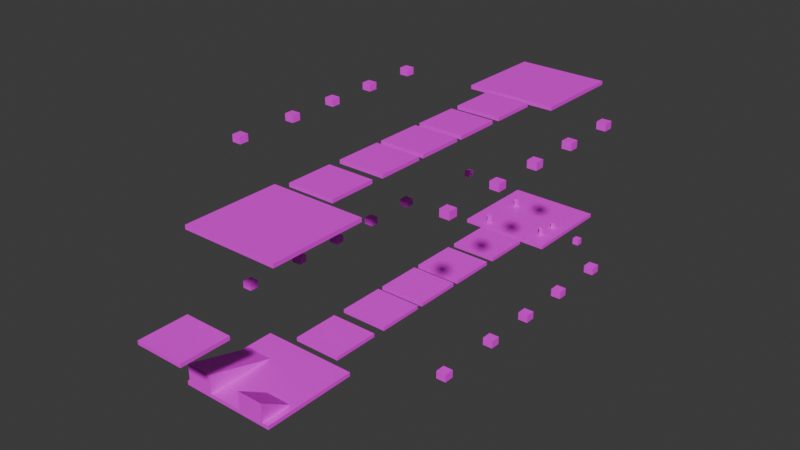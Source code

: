 # Source: scene.blend  (saved by Blender 5.0.119; exported with 4.5.12 LTS)
import bpy
from mathutils import Matrix  # noqa: F401  (used for matrix-valued properties, if any)

bpy.ops.wm.read_factory_settings(use_empty=True)
scene = bpy.context.scene
scene.name = 'Scene'

# ---- collections
col_collection = bpy.data.collections.new('Collection'); scene.collection.children.link(col_collection)

# ---- images (referenced by path relative to the original .blend; pixels are not part of the script)
import os
ASSET_DIR = os.environ.get("B2B_ASSET_DIR", "")  # directory of the original .blend (textures are referenced by path, not embedded)
HERE = os.path.dirname(os.path.abspath(__file__))  # packed textures are extracted next to this script under _unpacked/

def load_image(name, relpath, width, height, colorspace="sRGB"):
    """Load a texture the original file referenced (path relative to the .blend, or extracted next to this script)."""
    p = next((c for c in (os.path.join(HERE, relpath), os.path.join(ASSET_DIR, relpath)) if relpath and os.path.exists(c)), "")
    if p:
        img = bpy.data.images.load(p, check_existing=True)
        img.name = name
    else:  # same state as the original file: an image datablock whose file is absent (Cycles renders it pink)
        img = bpy.data.images.new(name, width, height)
        img.source = "FILE"
        img.filepath = "//" + (relpath or name)
    img.colorspace_settings.name = colorspace
    return img
img_palette_texture_png = load_image('palette-texture.png', 'palette-texture.png', 1024, 1024, 'sRGB')

# ---- materials (node trees are filled in below, after node groups)
mat_material = bpy.data.materials.new('Material')

# ---- material node trees
mat_material.use_nodes = True; mat_material.node_tree.nodes.clear()
_N = mat_material.node_tree.nodes; _L = mat_material.node_tree.links
n0 = _N.new('ShaderNodeBsdfPrincipled'); n0.name = 'Principled BSDF'; n0.location = (-200, 100)
n1 = _N.new('ShaderNodeOutputMaterial'); n1.name = 'Material Output'; n1.location = (200, 100)
n2 = _N.new('ShaderNodeTexImage'); n2.name = 'Image Texture'; n2.location = (-480, 60)
n2.image = img_palette_texture_png
n3 = _N.new('ShaderNodeMapping'); n3.name = 'Mapping'; n3.location = (-660, 60)
n4 = _N.new('ShaderNodeTexCoord'); n4.name = 'Texture Coordinate'; n4.location = (-840, 60)
_L.new(n0.outputs[0], n1.inputs[0])
_L.new(n2.outputs[0], n0.inputs[0])
_L.new(n3.outputs[0], n2.inputs[0])
_L.new(n4.outputs[2], n3.inputs[0])
n1.is_active_output = True

# ---- world
world_world = bpy.data.worlds.new('World'); scene.world = world_world
world_world.use_nodes = True; world_world.node_tree.nodes.clear()
_N = world_world.node_tree.nodes; _L = world_world.node_tree.links
n0 = _N.new('ShaderNodeOutputWorld'); n0.name = 'World Output'; n0.location = (200, 100)
n1 = _N.new('ShaderNodeBackground'); n1.name = 'Background'; n1.location = (-200, 100)
n1.inputs[0].default_value = (0.05088, 0.05088, 0.05088, 1.0)
_L.new(n1.outputs[0], n0.inputs[0])
n0.is_active_output = True
world_world.color = (0.05088, 0.05088, 0.05088)
world_world.sun_shadow_jitter_overblur = 0.0

# ---- meshes
me_plane = bpy.data.meshes.new('Plane')
me_plane.from_pydata([(-3.84, -3.84, 0.0), (3.84, -3.84, 0.0), (-3.84, 3.84, 0.0), (3.84, 3.84, 0.0), (-3.84, -3.84, -0.3176), (3.84, -3.84, -0.3176), (-3.84, 3.84, -0.3176), (3.84, 3.84, -0.3176)], [], [(0, 1, 3, 2), (4, 6, 7, 5), (2, 6, 4, 0), (3, 7, 6, 2), (0, 4, 5, 1), (1, 5, 7, 3)])
_uv = me_plane.uv_layers.new(name='UVMap')
_uv.uv.foreach_set('vector', [9.998e-09, 0.2287, 2.727e-08, 2.058e-15, 0.2287, 1.727e-08, 0.2287, 0.2287, 2.363e-08, 0.2287, 0.2287, 0.2287, 0.2287, 0.4574, 6.363e-09, 0.4574, 0.9433, 0.2287, 0.9527, 0.2287, 0.9527, 0.4574, 0.9433, 0.4574, 0.9457, 0.5521, 0.9552, 0.5521, 0.9552, 0.7808, 0.9457, 0.7808, 0.9527, -3.052e-09, 0.9622, -2.338e-09, 0.9622, 0.2287, 0.9527, 0.2287, 0.9527, 0.2287, 0.9622, 0.2287, 0.9622, 0.4574, 0.9527, 0.4574])
me_plane.materials.append(mat_material)
me_plane.update()
me_cube = bpy.data.meshes.new('Cube')
me_cube.from_pydata([(-2.816, 2.048, -0.09944), (-2.816, 2.048, 0.7282), (-2.816, 2.323, -0.09944), (-2.816, 2.323, 0.7282), (-2.54, 2.048, -0.09944), (-2.54, 2.048, 0.7282), (-2.54, 2.323, -0.09944), (-2.54, 2.323, 0.7282)], [], [(0, 1, 3, 2), (2, 3, 7, 6), (6, 7, 5, 4), (4, 5, 1, 0), (2, 6, 4, 0), (7, 3, 1, 5)])
_uv = me_cube.uv_layers.new(name='UVMap')
_uv.uv.foreach_set('vector', [0.8039, 0.5521, 0.8039, 0.4574, 0.8354, 0.4574, 0.8354, 0.5521, 0.8669, 0.5521, 0.8669, 0.4574, 0.8984, 0.4574, 0.8984, 0.5521, 0.8039, 0.6467, 0.8039, 0.5521, 0.8354, 0.5521, 0.8354, 0.6467, 0.8669, 0.6467, 0.8669, 0.5521, 0.8984, 0.5521, 0.8984, 0.6467, 0.8354, 0.8675, 0.8039, 0.8675, 0.8039, 0.836, 0.8354, 0.836, 0.8669, 0.8675, 0.8354, 0.8675, 0.8354, 0.836, 0.8669, 0.836])
me_cube.materials.append(mat_material)
me_cube.update()
me_cube_001 = bpy.data.meshes.new('Cube.001')
me_cube_001.from_pydata([(6.338, -0.2573, 1.939), (6.338, -0.2573, 2.453), (6.338, 0.2573, 1.939), (6.338, 0.2573, 2.453), (6.852, -0.2573, 1.939), (6.852, -0.2573, 2.453), (6.852, 0.2573, 1.939), (6.852, 0.2573, 2.453)], [], [(0, 1, 3, 2), (2, 3, 7, 6), (6, 7, 5, 4), (4, 5, 1, 0), (2, 6, 4, 0), (7, 3, 1, 5)])
_uv = me_cube_001.uv_layers.new(name='UVMap')
_uv.uv.foreach_set('vector', [0.745, 0.5163, 0.6862, 0.5163, 0.6862, 0.4574, 0.745, 0.4574, 0.745, 0.5751, 0.6862, 0.5751, 0.6862, 0.5163, 0.745, 0.5163, 0.745, 0.634, 0.6862, 0.634, 0.6862, 0.5751, 0.745, 0.5751, 0.745, 0.6928, 0.6862, 0.6928, 0.6862, 0.634, 0.745, 0.634, 0.745, 0.6928, 0.745, 0.7517, 0.6862, 0.7517, 0.6862, 0.6928, 0.8039, 0.4574, 0.8039, 0.5163, 0.745, 0.5163, 0.745, 0.4574])
me_cube_001.materials.append(mat_material)
me_cube_001.update()
me_cube_002 = bpy.data.meshes.new('Cube.002')
me_cube_002.from_pydata([(1.863, 2.963, -0.006576), (1.863, 2.963, 0.821), (1.863, 3.238, -0.006576), (1.863, 3.238, 0.821), (2.139, 2.963, -0.006576), (2.139, 2.963, 0.821), (2.139, 3.238, -0.006576), (2.139, 3.238, 0.821)], [], [(0, 1, 3, 2), (2, 3, 7, 6), (6, 7, 5, 4), (4, 5, 1, 0), (2, 6, 4, 0), (7, 3, 1, 5)])
_uv = me_cube_002.uv_layers.new(name='UVMap')
_uv.uv.foreach_set('vector', [0.8039, 0.7414, 0.8039, 0.6467, 0.8354, 0.6467, 0.8354, 0.7414, 0.8669, 0.7414, 0.8669, 0.6467, 0.8984, 0.6467, 0.8984, 0.7414, 0.8039, 0.836, 0.8039, 0.7414, 0.8354, 0.7414, 0.8354, 0.836, 0.8669, 0.836, 0.8669, 0.7414, 0.8984, 0.7414, 0.8984, 0.836, 0.8984, 0.8675, 0.8669, 0.8675, 0.8669, 0.836, 0.8984, 0.836, 0.8354, 0.8991, 0.8039, 0.8991, 0.8039, 0.8675, 0.8354, 0.8675])
me_cube_002.materials.append(mat_material)
me_cube_002.update()
me_cube_003 = bpy.data.meshes.new('Cube.003')
me_cube_003.from_pydata([(-2.84, 0.3045, -0.3518), (-2.84, 0.3045, 0.4758), (-2.84, 0.5802, -0.3518), (-2.84, 0.5802, 0.4758), (-2.564, 0.3045, -0.3518), (-2.564, 0.3045, 0.4758), (-2.564, 0.5802, -0.3518), (-2.564, 0.5802, 0.4758)], [], [(0, 1, 3, 2), (2, 3, 7, 6), (6, 7, 5, 4), (4, 5, 1, 0), (2, 6, 4, 0), (7, 3, 1, 5)])
_uv = me_cube_003.uv_layers.new(name='UVMap')
_uv.uv.foreach_set('vector', [0.8354, 0.5521, 0.8354, 0.4574, 0.8669, 0.4574, 0.8669, 0.5521, 0.6862, 0.9052, 0.6862, 0.8105, 0.7177, 0.8105, 0.7177, 0.9052, 0.8354, 0.6467, 0.8354, 0.5521, 0.8669, 0.5521, 0.8669, 0.6467, 0.7177, 0.9052, 0.7177, 0.8105, 0.7492, 0.8105, 0.7492, 0.9052, 0.8669, 0.8991, 0.8354, 0.8991, 0.8354, 0.8675, 0.8669, 0.8675, 0.8984, 0.8991, 0.8669, 0.8991, 0.8669, 0.8675, 0.8984, 0.8675])
me_cube_003.materials.append(mat_material)
me_cube_003.update()
me_cube_004 = bpy.data.meshes.new('Cube.004')
me_cube_004.from_pydata([(1.886, -1.129, -0.1141), (1.886, -1.129, 0.7135), (1.886, -0.8535, -0.1141), (1.886, -0.8535, 0.7135), (2.162, -1.129, -0.1141), (2.162, -1.129, 0.7135), (2.162, -0.8535, -0.1141), (2.162, -0.8535, 0.7135)], [], [(0, 1, 3, 2), (2, 3, 7, 6), (6, 7, 5, 4), (4, 5, 1, 0), (2, 6, 4, 0), (7, 3, 1, 5)])
_uv = me_cube_004.uv_layers.new(name='UVMap')
_uv.uv.foreach_set('vector', [0.8354, 0.7414, 0.8354, 0.6467, 0.8669, 0.6467, 0.8669, 0.7414, 0.7492, 0.9052, 0.7492, 0.8105, 0.7807, 0.8105, 0.7807, 0.9052, 0.8354, 0.836, 0.8354, 0.7414, 0.8669, 0.7414, 0.8669, 0.836, 0.8984, 0.5521, 0.8984, 0.4574, 0.93, 0.4574, 0.93, 0.5521, 0.93, 0.8123, 0.8984, 0.8123, 0.8984, 0.7808, 0.93, 0.7808, 0.93, 0.8675, 0.8984, 0.8675, 0.8984, 0.836, 0.93, 0.836])
me_cube_004.materials.append(mat_material)
me_cube_004.update()
me_cube_005 = bpy.data.meshes.new('Cube.005')
me_cube_005.from_pydata([(-6.061, 1.397, -0.00642), (-6.061, 1.397, 0.5082), (-6.061, 1.912, -0.00642), (-6.061, 1.912, 0.5082), (-5.546, 1.397, -0.00642), (-5.546, 1.397, 0.5082), (-5.546, 1.912, -0.00642), (-5.546, 1.912, 0.5082)], [], [(0, 1, 3, 2), (2, 3, 7, 6), (6, 7, 5, 4), (4, 5, 1, 0), (2, 6, 4, 0), (7, 3, 1, 5)])
_uv = me_cube_005.uv_layers.new(name='UVMap')
_uv.uv.foreach_set('vector', [0.8039, 0.5751, 0.745, 0.5751, 0.745, 0.5163, 0.8039, 0.5163, 0.8039, 0.634, 0.745, 0.634, 0.745, 0.5751, 0.8039, 0.5751, 0.8039, 0.6928, 0.745, 0.6928, 0.745, 0.634, 0.8039, 0.634, 0.8039, 0.7517, 0.745, 0.7517, 0.745, 0.6928, 0.8039, 0.6928, 0.745, 0.7517, 0.745, 0.8105, 0.6862, 0.8105, 0.6862, 0.7517, 0.8039, 0.7517, 0.8039, 0.8105, 0.745, 0.8105, 0.745, 0.7517])
me_cube_005.materials.append(mat_material)
me_cube_005.update()
me_plane_001 = bpy.data.meshes.new('Plane.001')
me_plane_001.from_pydata([(-1.953, 4.263, 0.02125), (1.953, 4.263, 0.02125), (-1.953, 8.17, 0.02125), (1.953, 8.17, 0.02125), (-1.953, 4.263, -0.2827), (1.953, 4.263, -0.2827), (-1.953, 8.17, -0.2827), (1.953, 8.17, -0.2827)], [], [(0, 1, 3, 2), (4, 6, 7, 5), (2, 6, 4, 0), (3, 7, 6, 2), (0, 4, 5, 1), (1, 5, 7, 3)])
_uv = me_plane_001.uv_layers.new(name='UVMap')
_uv.uv.foreach_set('vector', [0.4574, 0.4574, 0.4574, 0.2287, 0.6862, 0.2287, 0.6862, 0.4574, 0.2287, 0.4574, 0.4574, 0.4574, 0.4574, 0.6862, 0.2287, 0.6862, 0.9149, -1.273e-08, 0.9243, -1.201e-08, 0.9243, 0.2287, 0.9149, 0.2287, 0.9552, 0.5521, 0.9646, 0.5521, 0.9646, 0.7808, 0.9552, 0.7808, 0.9622, -2.338e-09, 0.9716, -1.624e-09, 0.9716, 0.2287, 0.9622, 0.2287, 0.9149, 0.2287, 0.9243, 0.2287, 0.9243, 0.4574, 0.9149, 0.4574])
me_plane_001.materials.append(mat_material)
me_plane_001.update()
me_plane_002 = bpy.data.meshes.new('Plane.002')
me_plane_002.from_pydata([(-5.148, 27.39, 12.16), (2.532, 27.39, 12.16), (-5.148, 35.07, 12.16), (2.532, 35.07, 12.16), (-5.148, 27.39, 11.84), (2.532, 27.39, 11.84), (-5.148, 35.07, 11.84), (2.532, 35.07, 11.84)], [], [(0, 1, 3, 2), (4, 6, 7, 5), (2, 6, 4, 0), (3, 7, 6, 2), (0, 4, 5, 1), (1, 5, 7, 3)])
_uv = me_plane_002.uv_layers.new(name='UVMap')
_uv.uv.foreach_set('vector', [0.2287, 0.2287, 0.2287, 3.635e-09, 0.4574, 2.09e-08, 0.4574, 0.2287, 0.2287, 0.2287, 0.4574, 0.2287, 0.4574, 0.4574, 0.2287, 0.4574, 0.9622, 0.2287, 0.9716, 0.2287, 0.9716, 0.4574, 0.9622, 0.4574, 0.9646, 0.5521, 0.9741, 0.5521, 0.9741, 0.7808, 0.9646, 0.7808, 0.9716, -1.624e-09, 0.9811, -9.103e-10, 0.9811, 0.2287, 0.9716, 0.2287, 0.9716, 0.2287, 0.9811, 0.2287, 0.9811, 0.4574, 0.9716, 0.4574])
me_plane_002.materials.append(mat_material)
me_plane_002.update()
me_plane_003 = bpy.data.meshes.new('Plane.003')
me_plane_003.from_pydata([(-1.953, 8.959, 0.02125), (1.953, 8.959, 0.02125), (-1.953, 12.87, 0.02125), (1.953, 12.87, 0.02125), (-1.953, 8.959, -0.2827), (1.953, 8.959, -0.2827), (-1.953, 12.87, -0.2827), (1.953, 12.87, -0.2827)], [], [(0, 1, 3, 2), (4, 6, 7, 5), (2, 6, 4, 0), (3, 7, 6, 2), (0, 4, 5, 1), (1, 5, 7, 3)])
_uv = me_plane_003.uv_layers.new(name='UVMap')
_uv.uv.foreach_set('vector', [0.4574, 0.6862, 0.4574, 0.4574, 0.6862, 0.4574, 0.6862, 0.6862, 2.727e-09, 0.6862, 0.2287, 0.6862, 0.2287, 0.9149, -1.454e-08, 0.9149, 0.9174, 0.5521, 0.9268, 0.5521, 0.9268, 0.7808, 0.9174, 0.7808, 0.9741, 0.5521, 0.9836, 0.5521, 0.9836, 0.7808, 0.9741, 0.7808, 0.9811, -9.103e-10, 0.9905, -1.962e-10, 0.9905, 0.2287, 0.9811, 0.2287, 0.9243, 1.622e-09, 0.9338, 2.336e-09, 0.9338, 0.2287, 0.9243, 0.2287])
me_plane_003.materials.append(mat_material)
me_plane_003.update()
me_plane_004 = bpy.data.meshes.new('Plane.004')
me_plane_004.from_pydata([(-1.953, 13.37, 0.02125), (1.953, 13.37, 0.02125), (-1.953, 17.28, 0.02125), (1.953, 17.28, 0.02125), (-1.953, 13.37, -0.2827), (1.953, 13.37, -0.2827), (-1.953, 17.28, -0.2827), (1.953, 17.28, -0.2827)], [], [(0, 1, 3, 2), (4, 6, 7, 5), (2, 6, 4, 0), (3, 7, 6, 2), (0, 4, 5, 1), (1, 5, 7, 3)])
_uv = me_plane_004.uv_layers.new(name='UVMap')
_uv.uv.foreach_set('vector', [0.6862, 0.2287, 0.6862, -9.544e-09, 0.9149, 7.724e-09, 0.9149, 0.2287, 0.2287, 0.6862, 0.4574, 0.6862, 0.4574, 0.9149, 0.2287, 0.9149, 0.9243, 0.2287, 0.9338, 0.2287, 0.9338, 0.4574, 0.9243, 0.4574, 0.9811, 0.2287, 0.9905, 0.2287, 0.9905, 0.4574, 0.9811, 0.4574, 0.9836, 0.5521, 0.993, 0.5521, 0.993, 0.7808, 0.9836, 0.7808, 0.9268, 0.5521, 0.9363, 0.5521, 0.9363, 0.7808, 0.9268, 0.7808])
me_plane_004.materials.append(mat_material)
me_plane_004.update()
me_plane_005 = bpy.data.meshes.new('Plane.005')
me_plane_005.from_pydata([(-1.953, 17.76, 0.02125), (1.953, 17.76, 0.02125), (-1.953, 21.67, 0.02125), (1.953, 21.67, 0.02125), (-1.953, 17.76, -0.2827), (1.953, 17.76, -0.2827), (-1.953, 21.67, -0.2827), (1.953, 21.67, -0.2827)], [], [(0, 1, 3, 2), (4, 6, 7, 5), (2, 6, 4, 0), (3, 7, 6, 2), (0, 4, 5, 1), (1, 5, 7, 3)])
_uv = me_plane_005.uv_layers.new(name='UVMap')
_uv.uv.foreach_set('vector', [-1.091e-08, 0.6862, 6.363e-09, 0.4574, 0.2287, 0.4574, 0.2287, 0.6862, 0.4574, -6.363e-09, 0.6862, 1.091e-08, 0.6862, 0.2287, 0.4574, 0.2287, 0.8984, 0.5521, 0.9079, 0.5521, 0.9079, 0.7808, 0.8984, 0.7808, 0.9363, 0.5521, 0.9457, 0.5521, 0.9457, 0.7808, 0.9363, 0.7808, 0.9433, 3.05e-09, 0.9527, 3.764e-09, 0.9527, 0.2287, 0.9433, 0.2287, 0.9079, 0.5521, 0.9174, 0.5521, 0.9174, 0.7808, 0.9079, 0.7808])
me_plane_005.materials.append(mat_material)
me_plane_005.update()
me_plane_006 = bpy.data.meshes.new('Plane.006')
me_plane_006.from_pydata([(-1.953, 22.72, 0.02125), (1.953, 22.72, 0.02125), (-1.953, 26.63, 0.02125), (1.953, 26.63, 0.02125), (-1.953, 22.72, -0.2827), (1.953, 22.72, -0.2827), (-1.953, 26.63, -0.2827), (1.953, 26.63, -0.2827)], [], [(0, 1, 3, 2), (4, 6, 7, 5), (2, 6, 4, 0), (3, 7, 6, 2), (0, 4, 5, 1), (1, 5, 7, 3)])
_uv = me_plane_006.uv_layers.new(name='UVMap')
_uv.uv.foreach_set('vector', [0.6862, 0.4574, 0.6862, 0.2287, 0.9149, 0.2287, 0.9149, 0.4574, 0.4574, 0.6862, 0.6862, 0.6862, 0.6862, 0.9149, 0.4574, 0.9149, 0.9338, -1.13e-08, 0.9433, -1.058e-08, 0.9433, 0.2287, 0.9338, 0.2287, 0.9905, -1.962e-10, 1.0, 5.179e-10, 1.0, 0.2287, 0.9905, 0.2287, 0.9905, 0.2287, 1.0, 0.2287, 1.0, 0.4574, 0.9905, 0.4574, 0.9338, 0.2287, 0.9433, 0.2287, 0.9433, 0.4574, 0.9338, 0.4574])
me_plane_006.materials.append(mat_material)
me_plane_006.update()
me_plane_007 = bpy.data.meshes.new('Plane.007')
me_plane_007.from_pydata([(-10.11, 5.66, 0.3723), (-10.11, 6.436, 0.3723), (-9.334, 5.66, 0.3723), (-10.11, 5.66, -0.6899), (-10.11, 6.436, -0.6899), (-9.334, 5.66, -0.6899), (-9.334, 6.436, -0.6899), (-9.334, 6.436, 0.3723)], [], [(1, 4, 3, 0), (0, 2, 7, 1), (0, 3, 5, 2), (3, 4, 6, 5), (2, 5, 6, 7), (7, 6, 4, 1)])
_uv = me_plane_007.uv_layers.new(name='UVMap')
_uv.uv.foreach_set('vector', [0.8767, 0.553, 0.8727, 0.5483, 0.8809, 0.5673, 0.885, 0.5722, 0.885, 0.5722, 0.8652, 0.5814, 0.8569, 0.5622, 0.8767, 0.553, 0.885, 0.5722, 0.8809, 0.5673, 0.8614, 0.5763, 0.8652, 0.5814, 0.8809, 0.5673, 0.8727, 0.5483, 0.8532, 0.5574, 0.8614, 0.5763, 0.8652, 0.5814, 0.8614, 0.5763, 0.8532, 0.5574, 0.8569, 0.5622, 0.8569, 0.5622, 0.8532, 0.5574, 0.8727, 0.5483, 0.8767, 0.553])
me_plane_007.materials.append(mat_material)
me_plane_007.update()
me_plane_008 = bpy.data.meshes.new('Plane.008')
me_plane_008.from_pydata([(-10.11, 10.32, 0.3723), (-10.11, 11.09, 0.3723), (-9.334, 10.32, 0.3723), (-10.11, 10.32, -0.6899), (-10.11, 11.09, -0.6899), (-9.334, 10.32, -0.6899), (-9.334, 11.09, -0.6899), (-9.334, 11.09, 0.3723)], [], [(1, 4, 3, 0), (0, 2, 7, 1), (0, 3, 5, 2), (3, 4, 6, 5), (2, 5, 6, 7), (7, 6, 4, 1)])
_uv = me_plane_008.uv_layers.new(name='UVMap')
_uv.uv.foreach_set('vector', [0.8258, 0.4353, 0.8224, 0.432, 0.8309, 0.4517, 0.8344, 0.4552, 0.8344, 0.4552, 0.8144, 0.4647, 0.8058, 0.4448, 0.8258, 0.4353, 0.8344, 0.4552, 0.8309, 0.4517, 0.8112, 0.4611, 0.8144, 0.4647, 0.8309, 0.4517, 0.8224, 0.432, 0.8026, 0.4415, 0.8112, 0.4611, 0.8144, 0.4647, 0.8112, 0.4611, 0.8026, 0.4415, 0.8058, 0.4448, 0.8058, 0.4448, 0.8026, 0.4415, 0.8224, 0.432, 0.8258, 0.4353])
me_plane_008.materials.append(mat_material)
me_plane_008.update()
me_plane_009 = bpy.data.meshes.new('Plane.009')
me_plane_009.from_pydata([(-10.11, 14.63, 0.3723), (-10.11, 15.41, 0.3723), (-9.334, 14.63, 0.3723), (-10.11, 14.63, -0.6899), (-10.11, 15.41, -0.6899), (-9.334, 14.63, -0.6899), (-9.334, 15.41, -0.6899), (-9.334, 15.41, 0.3723)], [], [(1, 4, 3, 0), (0, 2, 7, 1), (0, 3, 5, 2), (3, 4, 6, 5), (2, 5, 6, 7), (7, 6, 4, 1)])
_uv = me_plane_009.uv_layers.new(name='UVMap')
_uv.uv.foreach_set('vector', [0.777, 0.3221, 0.7742, 0.3204, 0.783, 0.3408, 0.7859, 0.3428, 0.7859, 0.3428, 0.7656, 0.3526, 0.7566, 0.3321, 0.777, 0.3221, 0.7859, 0.3428, 0.783, 0.3408, 0.763, 0.3505, 0.7656, 0.3526, 0.783, 0.3408, 0.7742, 0.3204, 0.7541, 0.3302, 0.763, 0.3505, 0.7656, 0.3526, 0.763, 0.3505, 0.7541, 0.3302, 0.7566, 0.3321, 0.7566, 0.3321, 0.7541, 0.3302, 0.7742, 0.3204, 0.777, 0.3221])
me_plane_009.materials.append(mat_material)
me_plane_009.update()
me_plane_010 = bpy.data.meshes.new('Plane.010')
me_plane_010.from_pydata([(-10.11, 18.95, 0.3723), (-10.11, 19.72, 0.3723), (-9.334, 18.95, 0.3723), (-10.11, 18.95, -0.6899), (-10.11, 19.72, -0.6899), (-9.334, 18.95, -0.6899), (-9.334, 19.72, -0.6899), (-9.334, 19.72, 0.3723)], [], [(1, 4, 3, 0), (0, 2, 7, 1), (0, 3, 5, 2), (3, 4, 6, 5), (2, 5, 6, 7), (7, 6, 4, 1)])
_uv = me_plane_010.uv_layers.new(name='UVMap')
_uv.uv.foreach_set('vector', [0.7264, 0.2049, 0.7242, 0.2047, 0.7333, 0.2259, 0.7356, 0.2263, 0.7356, 0.2263, 0.715, 0.2365, 0.7057, 0.2151, 0.7264, 0.2049, 0.7356, 0.2263, 0.7333, 0.2259, 0.713, 0.2359, 0.715, 0.2365, 0.7333, 0.2259, 0.7242, 0.2047, 0.7039, 0.2149, 0.713, 0.2359, 0.715, 0.2365, 0.713, 0.2359, 0.7039, 0.2149, 0.7057, 0.2151, 0.7057, 0.2151, 0.7039, 0.2149, 0.7242, 0.2047, 0.7264, 0.2049])
me_plane_010.materials.append(mat_material)
me_plane_010.update()
me_plane_011 = bpy.data.meshes.new('Plane.011')
me_plane_011.from_pydata([(-10.11, 24.18, 0.3723), (-10.11, 24.96, 0.3723), (-9.334, 24.18, 0.3723), (-10.11, 24.18, -0.6899), (-10.11, 24.96, -0.6899), (-9.334, 24.18, -0.6899), (-9.334, 24.96, -0.6899), (-9.334, 24.96, 0.3723)], [], [(1, 4, 3, 0), (0, 2, 7, 1), (0, 3, 5, 2), (3, 4, 6, 5), (2, 5, 6, 7), (7, 6, 4, 1)])
_uv = me_plane_011.uv_layers.new(name='UVMap')
_uv.uv.foreach_set('vector', [0.6624, 0.05668, 0.6611, 0.05864, 0.6706, 0.08072, 0.6721, 0.07908, 0.6721, 0.07908, 0.6511, 0.08976, 0.6414, 0.06743, 0.6624, 0.05668, 0.6721, 0.07908, 0.6706, 0.08072, 0.65, 0.09125, 0.6511, 0.08976, 0.6706, 0.08072, 0.6611, 0.05864, 0.6404, 0.06924, 0.65, 0.09125, 0.6511, 0.08976, 0.65, 0.09125, 0.6404, 0.06924, 0.6414, 0.06743, 0.6414, 0.06743, 0.6404, 0.06924, 0.6611, 0.05864, 0.6624, 0.05668])
me_plane_011.materials.append(mat_material)
me_plane_011.update()
me_plane_012 = bpy.data.meshes.new('Plane.012')
me_plane_012.from_pydata([(8.411, 5.66, 0.3723), (8.411, 6.436, 0.3723), (9.187, 5.66, 0.3723), (8.411, 5.66, -0.6899), (8.411, 6.436, -0.6899), (9.187, 5.66, -0.6899), (9.187, 6.436, -0.6899), (9.187, 6.436, 0.3723)], [], [(1, 4, 3, 0), (0, 2, 7, 1), (0, 3, 5, 2), (3, 4, 6, 5), (2, 5, 6, 7), (7, 6, 4, 1)])
_uv = me_plane_012.uv_layers.new(name='UVMap')
_uv.uv.foreach_set('vector', [0.4206, 0.7656, 0.4225, 0.7583, 0.4317, 0.776, 0.4299, 0.7834, 0.4299, 0.7834, 0.4115, 0.792, 0.4021, 0.7741, 0.4206, 0.7656, 0.4299, 0.7834, 0.4317, 0.776, 0.4136, 0.7844, 0.4115, 0.792, 0.4317, 0.776, 0.4225, 0.7583, 0.4043, 0.7668, 0.4136, 0.7844, 0.4115, 0.792, 0.4136, 0.7844, 0.4043, 0.7668, 0.4021, 0.7741, 0.4021, 0.7741, 0.4043, 0.7668, 0.4225, 0.7583, 0.4206, 0.7656])
me_plane_012.materials.append(mat_material)
me_plane_012.update()
me_plane_013 = bpy.data.meshes.new('Plane.013')
me_plane_013.from_pydata([(8.411, 10.32, 0.3723), (8.411, 11.09, 0.3723), (9.187, 10.32, 0.3723), (8.411, 10.32, -0.6899), (8.411, 11.09, -0.6899), (9.187, 10.32, -0.6899), (9.187, 11.09, -0.6899), (9.187, 11.09, 0.3723)], [], [(1, 4, 3, 0), (0, 2, 7, 1), (0, 3, 5, 2), (3, 4, 6, 5), (2, 5, 6, 7), (7, 6, 4, 1)])
_uv = me_plane_013.uv_layers.new(name='UVMap')
_uv.uv.foreach_set('vector', [0.3631, 0.6558, 0.3658, 0.6499, 0.3754, 0.6682, 0.3728, 0.6744, 0.3728, 0.6744, 0.3542, 0.6832, 0.3444, 0.6647, 0.3631, 0.6558, 0.3728, 0.6744, 0.3754, 0.6682, 0.357, 0.677, 0.3542, 0.6832, 0.3754, 0.6682, 0.3658, 0.6499, 0.3473, 0.6587, 0.357, 0.677, 0.3542, 0.6832, 0.357, 0.677, 0.3473, 0.6587, 0.3444, 0.6647, 0.3444, 0.6647, 0.3473, 0.6587, 0.3658, 0.6499, 0.3631, 0.6558])
me_plane_013.materials.append(mat_material)
me_plane_013.update()
me_plane_014 = bpy.data.meshes.new('Plane.014')
me_plane_014.from_pydata([(8.411, 14.63, 0.3723), (8.411, 15.41, 0.3723), (9.187, 14.63, 0.3723), (8.411, 14.63, -0.6899), (8.411, 15.41, -0.6899), (9.187, 14.63, -0.6899), (9.187, 15.41, -0.6899), (9.187, 15.41, 0.3723)], [], [(1, 4, 3, 0), (0, 2, 7, 1), (0, 3, 5, 2), (3, 4, 6, 5), (2, 5, 6, 7), (7, 6, 4, 1)])
_uv = me_plane_014.uv_layers.new(name='UVMap')
_uv.uv.foreach_set('vector', [0.308, 0.5506, 0.3114, 0.5459, 0.3213, 0.5649, 0.318, 0.5698, 0.318, 0.5698, 0.2991, 0.5789, 0.289, 0.5598, 0.308, 0.5506, 0.318, 0.5698, 0.3213, 0.5649, 0.3027, 0.5739, 0.2991, 0.5789, 0.3213, 0.5649, 0.3114, 0.5459, 0.2927, 0.555, 0.3027, 0.5739, 0.2991, 0.5789, 0.3027, 0.5739, 0.2927, 0.555, 0.289, 0.5598, 0.289, 0.5598, 0.2927, 0.555, 0.3114, 0.5459, 0.308, 0.5506])
me_plane_014.materials.append(mat_material)
me_plane_014.update()
me_plane_015 = bpy.data.meshes.new('Plane.015')
me_plane_015.from_pydata([(8.411, 18.95, 0.3723), (8.411, 19.72, 0.3723), (9.187, 18.95, 0.3723), (8.411, 18.95, -0.6899), (8.411, 19.72, -0.6899), (9.187, 18.95, -0.6899), (9.187, 19.72, -0.6899), (9.187, 19.72, 0.3723)], [], [(1, 4, 3, 0), (0, 2, 7, 1), (0, 3, 5, 2), (3, 4, 6, 5), (2, 5, 6, 7), (7, 6, 4, 1)])
_uv = me_plane_015.uv_layers.new(name='UVMap')
_uv.uv.foreach_set('vector', [0.2509, 0.4416, 0.2552, 0.4383, 0.2654, 0.4579, 0.2613, 0.4615, 0.2613, 0.4615, 0.2422, 0.471, 0.2317, 0.4511, 0.2509, 0.4416, 0.2613, 0.4615, 0.2654, 0.4579, 0.2466, 0.4673, 0.2422, 0.471, 0.2654, 0.4579, 0.2552, 0.4383, 0.2363, 0.4477, 0.2466, 0.4673, 0.2422, 0.471, 0.2466, 0.4673, 0.2363, 0.4477, 0.2317, 0.4511, 0.2317, 0.4511, 0.2363, 0.4477, 0.2552, 0.4383, 0.2509, 0.4416])
me_plane_015.materials.append(mat_material)
me_plane_015.update()
me_plane_016 = bpy.data.meshes.new('Plane.016')
me_plane_016.from_pydata([(8.411, 24.18, 0.3723), (8.411, 24.96, 0.3723), (9.187, 24.18, 0.3723), (8.411, 24.18, -0.6899), (8.411, 24.96, -0.6899), (9.187, 24.18, -0.6899), (9.187, 24.96, -0.6899), (9.187, 24.96, 0.3723)], [], [(1, 4, 3, 0), (0, 2, 7, 1), (0, 3, 5, 2), (3, 4, 6, 5), (2, 5, 6, 7), (7, 6, 4, 1)])
_uv = me_plane_016.uv_layers.new(name='UVMap')
_uv.uv.foreach_set('vector', [0.1789, 0.3041, 0.1842, 0.3026, 0.195, 0.3231, 0.1898, 0.3249, 0.1898, 0.3249, 0.1703, 0.3348, 0.1594, 0.3141, 0.1789, 0.3041, 0.1898, 0.3249, 0.195, 0.3231, 0.1758, 0.3329, 0.1703, 0.3348, 0.195, 0.3231, 0.1842, 0.3026, 0.165, 0.3124, 0.1758, 0.3329, 0.1703, 0.3348, 0.1758, 0.3329, 0.165, 0.3124, 0.1594, 0.3141, 0.1594, 0.3141, 0.165, 0.3124, 0.1842, 0.3026, 0.1789, 0.3041])
me_plane_016.materials.append(mat_material)
me_plane_016.update()
me_plane_017 = bpy.data.meshes.new('Plane.017')
me_plane_017.from_pydata([], [], [])
_uv = me_plane_017.uv_layers.new(name='UVMap')
_uv.uv.foreach_set('vector', [])
me_plane_017.materials.append(mat_material)
me_plane_017.update()
me_plane_018 = bpy.data.meshes.new('Plane.018')
me_plane_018.from_pydata([(-1.953, 22.72, 6.402), (1.953, 22.72, 6.402), (-1.953, 26.63, 6.402), (1.953, 26.63, 6.402), (-1.953, 22.72, 6.098), (1.953, 22.72, 6.098), (-1.953, 26.63, 6.098), (1.953, 26.63, 6.098)], [], [(0, 1, 3, 2), (4, 6, 7, 5), (2, 6, 4, 0), (3, 7, 6, 2), (0, 4, 5, 1), (1, 5, 7, 3)])
_uv = me_plane_018.uv_layers.new(name='UVMap')
_uv.uv.foreach_set('vector', [0.6862, 0.4574, 0.6862, 0.2287, 0.9149, 0.2287, 0.9149, 0.4574, 0.4574, 0.6862, 0.6862, 0.6862, 0.6862, 0.9149, 0.4574, 0.9149, 0.9338, -1.13e-08, 0.9433, -1.058e-08, 0.9433, 0.2287, 0.9338, 0.2287, 0.9905, -1.962e-10, 1.0, 5.179e-10, 1.0, 0.2287, 0.9905, 0.2287, 0.9905, 0.2287, 1.0, 0.2287, 1.0, 0.4574, 0.9905, 0.4574, 0.9338, 0.2287, 0.9433, 0.2287, 0.9433, 0.4574, 0.9338, 0.4574])
me_plane_018.materials.append(mat_material)
me_plane_018.update()
me_plane_019 = bpy.data.meshes.new('Plane.019')
me_plane_019.from_pydata([(-1.953, 4.263, 0.02125), (1.953, 4.263, 0.02125), (-1.953, 8.17, 0.02125), (1.953, 8.17, 0.02125), (-1.953, 4.263, -0.2827), (1.953, 4.263, -0.2827), (-1.953, 8.17, -0.2827), (1.953, 8.17, -0.2827)], [], [(0, 1, 3, 2), (4, 6, 7, 5), (2, 6, 4, 0), (3, 7, 6, 2), (0, 4, 5, 1), (1, 5, 7, 3)])
_uv = me_plane_019.uv_layers.new(name='UVMap')
_uv.uv.foreach_set('vector', [0.4574, 0.4574, 0.4574, 0.2287, 0.6862, 0.2287, 0.6862, 0.4574, 0.2287, 0.4574, 0.4574, 0.4574, 0.4574, 0.6862, 0.2287, 0.6862, 0.9149, -1.273e-08, 0.9243, -1.201e-08, 0.9243, 0.2287, 0.9149, 0.2287, 0.9552, 0.5521, 0.9646, 0.5521, 0.9646, 0.7808, 0.9552, 0.7808, 0.9622, -2.338e-09, 0.9716, -1.624e-09, 0.9716, 0.2287, 0.9622, 0.2287, 0.9149, 0.2287, 0.9243, 0.2287, 0.9243, 0.4574, 0.9149, 0.4574])
me_plane_019.materials.append(mat_material)
me_plane_019.update()
me_plane_020 = bpy.data.meshes.new('Plane.020')
me_plane_020.from_pydata([(-1.953, 8.959, 0.02125), (1.953, 8.959, 0.02125), (-1.953, 12.87, 0.02125), (1.953, 12.87, 0.02125), (-1.953, 8.959, -0.2827), (1.953, 8.959, -0.2827), (-1.953, 12.87, -0.2827), (1.953, 12.87, -0.2827)], [], [(0, 1, 3, 2), (4, 6, 7, 5), (2, 6, 4, 0), (3, 7, 6, 2), (0, 4, 5, 1), (1, 5, 7, 3)])
_uv = me_plane_020.uv_layers.new(name='UVMap')
_uv.uv.foreach_set('vector', [0.4574, 0.6862, 0.4574, 0.4574, 0.6862, 0.4574, 0.6862, 0.6862, 2.727e-09, 0.6862, 0.2287, 0.6862, 0.2287, 0.9149, -1.454e-08, 0.9149, 0.9174, 0.5521, 0.9268, 0.5521, 0.9268, 0.7808, 0.9174, 0.7808, 0.9741, 0.5521, 0.9836, 0.5521, 0.9836, 0.7808, 0.9741, 0.7808, 0.9811, -9.103e-10, 0.9905, -1.962e-10, 0.9905, 0.2287, 0.9811, 0.2287, 0.9243, 1.622e-09, 0.9338, 2.336e-09, 0.9338, 0.2287, 0.9243, 0.2287])
me_plane_020.materials.append(mat_material)
me_plane_020.update()
me_plane_021 = bpy.data.meshes.new('Plane.021')
me_plane_021.from_pydata([(-1.953, 13.37, 0.02125), (1.953, 13.37, 0.02125), (-1.953, 17.28, 0.02125), (1.953, 17.28, 0.02125), (-1.953, 13.37, -0.2827), (1.953, 13.37, -0.2827), (-1.953, 17.28, -0.2827), (1.953, 17.28, -0.2827)], [], [(0, 1, 3, 2), (4, 6, 7, 5), (2, 6, 4, 0), (3, 7, 6, 2), (0, 4, 5, 1), (1, 5, 7, 3)])
_uv = me_plane_021.uv_layers.new(name='UVMap')
_uv.uv.foreach_set('vector', [0.6862, 0.2287, 0.6862, -9.544e-09, 0.9149, 7.724e-09, 0.9149, 0.2287, 0.2287, 0.6862, 0.4574, 0.6862, 0.4574, 0.9149, 0.2287, 0.9149, 0.9243, 0.2287, 0.9338, 0.2287, 0.9338, 0.4574, 0.9243, 0.4574, 0.9811, 0.2287, 0.9905, 0.2287, 0.9905, 0.4574, 0.9811, 0.4574, 0.9836, 0.5521, 0.993, 0.5521, 0.993, 0.7808, 0.9836, 0.7808, 0.9268, 0.5521, 0.9363, 0.5521, 0.9363, 0.7808, 0.9268, 0.7808])
me_plane_021.materials.append(mat_material)
me_plane_021.update()
me_plane_022 = bpy.data.meshes.new('Plane.022')
me_plane_022.from_pydata([(-1.953, 17.76, 0.02125), (1.953, 17.76, 0.02125), (-1.953, 21.67, 0.02125), (1.953, 21.67, 0.02125), (-1.953, 17.76, -0.2827), (1.953, 17.76, -0.2827), (-1.953, 21.67, -0.2827), (1.953, 21.67, -0.2827)], [], [(0, 1, 3, 2), (4, 6, 7, 5), (2, 6, 4, 0), (3, 7, 6, 2), (0, 4, 5, 1), (1, 5, 7, 3)])
_uv = me_plane_022.uv_layers.new(name='UVMap')
_uv.uv.foreach_set('vector', [-1.091e-08, 0.6862, 6.363e-09, 0.4574, 0.2287, 0.4574, 0.2287, 0.6862, 0.4574, -6.363e-09, 0.6862, 1.091e-08, 0.6862, 0.2287, 0.4574, 0.2287, 0.8984, 0.5521, 0.9079, 0.5521, 0.9079, 0.7808, 0.8984, 0.7808, 0.9363, 0.5521, 0.9457, 0.5521, 0.9457, 0.7808, 0.9363, 0.7808, 0.9433, 3.05e-09, 0.9527, 3.764e-09, 0.9527, 0.2287, 0.9433, 0.2287, 0.9079, 0.5521, 0.9174, 0.5521, 0.9174, 0.7808, 0.9079, 0.7808])
me_plane_022.materials.append(mat_material)
me_plane_022.update()
me_plane_023 = bpy.data.meshes.new('Plane.023')
me_plane_023.from_pydata([(-1.953, 22.72, 0.02125), (1.953, 22.72, 0.02125), (-1.953, 26.63, 0.02125), (1.953, 26.63, 0.02125), (-1.953, 22.72, -0.2827), (1.953, 22.72, -0.2827), (-1.953, 26.63, -0.2827), (1.953, 26.63, -0.2827)], [], [(0, 1, 3, 2), (4, 6, 7, 5), (2, 6, 4, 0), (3, 7, 6, 2), (0, 4, 5, 1), (1, 5, 7, 3)])
_uv = me_plane_023.uv_layers.new(name='UVMap')
_uv.uv.foreach_set('vector', [0.6862, 0.4574, 0.6862, 0.2287, 0.9149, 0.2287, 0.9149, 0.4574, 0.4574, 0.6862, 0.6862, 0.6862, 0.6862, 0.9149, 0.4574, 0.9149, 0.9338, -1.13e-08, 0.9433, -1.058e-08, 0.9433, 0.2287, 0.9338, 0.2287, 0.9905, -1.962e-10, 1.0, 5.179e-10, 1.0, 0.2287, 0.9905, 0.2287, 0.9905, 0.2287, 1.0, 0.2287, 1.0, 0.4574, 0.9905, 0.4574, 0.9338, 0.2287, 0.9433, 0.2287, 0.9433, 0.4574, 0.9338, 0.4574])
me_plane_023.materials.append(mat_material)
me_plane_023.update()
me_plane_024 = bpy.data.meshes.new('Plane.024')
me_plane_024.from_pydata([(-3.84, -3.84, 0.0), (3.84, -3.84, 0.0), (-3.84, 3.84, 0.0), (3.84, 3.84, 0.0), (-3.84, -3.84, -0.3176), (3.84, -3.84, -0.3176), (-3.84, 3.84, -0.3176), (3.84, 3.84, -0.3176)], [], [(0, 1, 3, 2), (4, 6, 7, 5), (2, 6, 4, 0), (3, 7, 6, 2), (0, 4, 5, 1), (1, 5, 7, 3)])
_uv = me_plane_024.uv_layers.new(name='UVMap')
_uv.uv.foreach_set('vector', [9.998e-09, 0.2287, 2.727e-08, 2.058e-15, 0.2287, 1.727e-08, 0.2287, 0.2287, 2.363e-08, 0.2287, 0.2287, 0.2287, 0.2287, 0.4574, 6.363e-09, 0.4574, 0.9433, 0.2287, 0.9527, 0.2287, 0.9527, 0.4574, 0.9433, 0.4574, 0.9457, 0.5521, 0.9552, 0.5521, 0.9552, 0.7808, 0.9457, 0.7808, 0.9527, -3.052e-09, 0.9622, -2.338e-09, 0.9622, 0.2287, 0.9527, 0.2287, 0.9527, 0.2287, 0.9622, 0.2287, 0.9622, 0.4574, 0.9527, 0.4574])
me_plane_024.materials.append(mat_material)
me_plane_024.update()
me_plane_025 = bpy.data.meshes.new('Plane.025')
me_plane_025.from_pydata([(-10.11, 5.66, 0.3723), (-10.11, 6.436, 0.3723), (-9.334, 5.66, 0.3723), (-10.11, 5.66, -0.6899), (-10.11, 6.436, -0.6899), (-9.334, 5.66, -0.6899), (-9.334, 6.436, -0.6899), (-9.334, 6.436, 0.3723)], [], [(1, 4, 3, 0), (0, 2, 7, 1), (0, 3, 5, 2), (3, 4, 6, 5), (2, 5, 6, 7), (7, 6, 4, 1)])
_uv = me_plane_025.uv_layers.new(name='UVMap')
_uv.uv.foreach_set('vector', [0.9892, 0.6846, 0.9817, 0.6759, 0.9924, 0.7011, 1.0, 0.7103, 1.0, 0.7103, 0.9728, 0.7225, 0.9619, 0.697, 0.9892, 0.6846, 1.0, 0.7103, 0.9924, 0.7011, 0.9657, 0.7131, 0.9728, 0.7225, 0.9924, 0.7011, 0.9817, 0.6759, 0.9549, 0.688, 0.9657, 0.7131, 0.9728, 0.7225, 0.9657, 0.7131, 0.9549, 0.688, 0.9619, 0.697, 0.9619, 0.697, 0.9549, 0.688, 0.9817, 0.6759, 0.9892, 0.6846])
me_plane_025.materials.append(mat_material)
me_plane_025.update()
me_plane_026 = bpy.data.meshes.new('Plane.026')
me_plane_026.from_pydata([(-10.11, 10.32, 0.3723), (-10.11, 11.09, 0.3723), (-9.334, 10.32, 0.3723), (-10.11, 10.32, -0.6899), (-10.11, 11.09, -0.6899), (-9.334, 10.32, -0.6899), (-9.334, 11.09, -0.6899), (-9.334, 11.09, 0.3723)], [], [(1, 4, 3, 0), (0, 2, 7, 1), (0, 3, 5, 2), (3, 4, 6, 5), (2, 5, 6, 7), (7, 6, 4, 1)])
_uv = me_plane_026.uv_layers.new(name='UVMap')
_uv.uv.foreach_set('vector', [0.9221, 0.5259, 0.9156, 0.5198, 0.9269, 0.5464, 0.9335, 0.5529, 0.9335, 0.5529, 0.9058, 0.5658, 0.8943, 0.5389, 0.9221, 0.5259, 0.9335, 0.5529, 0.9269, 0.5464, 0.8997, 0.559, 0.9058, 0.5658, 0.9269, 0.5464, 0.9156, 0.5198, 0.8883, 0.5326, 0.8997, 0.559, 0.9058, 0.5658, 0.8997, 0.559, 0.8883, 0.5326, 0.8943, 0.5389, 0.8943, 0.5389, 0.8883, 0.5326, 0.9156, 0.5198, 0.9221, 0.5259])
me_plane_026.materials.append(mat_material)
me_plane_026.update()
me_plane_027 = bpy.data.meshes.new('Plane.027')
me_plane_027.from_pydata([(-10.11, 14.63, 0.3723), (-10.11, 15.41, 0.3723), (-9.334, 14.63, 0.3723), (-10.11, 14.63, -0.6899), (-10.11, 15.41, -0.6899), (-9.334, 14.63, -0.6899), (-9.334, 15.41, -0.6899), (-9.334, 15.41, 0.3723)], [], [(1, 4, 3, 0), (0, 2, 7, 1), (0, 3, 5, 2), (3, 4, 6, 5), (2, 5, 6, 7), (7, 6, 4, 1)])
_uv = me_plane_027.uv_layers.new(name='UVMap')
_uv.uv.foreach_set('vector', [0.8568, 0.3713, 0.8514, 0.368, 0.8632, 0.3958, 0.8688, 0.3997, 0.8688, 0.3997, 0.8405, 0.4132, 0.8284, 0.3849, 0.8568, 0.3713, 0.8688, 0.3997, 0.8632, 0.3958, 0.8354, 0.4091, 0.8405, 0.4132, 0.8632, 0.3958, 0.8514, 0.368, 0.8235, 0.3813, 0.8354, 0.4091, 0.8405, 0.4132, 0.8354, 0.4091, 0.8235, 0.3813, 0.8284, 0.3849, 0.8284, 0.3849, 0.8235, 0.3813, 0.8514, 0.368, 0.8568, 0.3713])
me_plane_027.materials.append(mat_material)
me_plane_027.update()
me_plane_028 = bpy.data.meshes.new('Plane.028')
me_plane_028.from_pydata([(-10.11, 18.95, 0.3723), (-10.11, 19.72, 0.3723), (-9.334, 18.95, 0.3723), (-10.11, 18.95, -0.6899), (-10.11, 19.72, -0.6899), (-9.334, 18.95, -0.6899), (-9.334, 19.72, -0.6899), (-9.334, 19.72, 0.3723)], [], [(1, 4, 3, 0), (0, 2, 7, 1), (0, 3, 5, 2), (3, 4, 6, 5), (2, 5, 6, 7), (7, 6, 4, 1)])
_uv = me_plane_028.uv_layers.new(name='UVMap')
_uv.uv.foreach_set('vector', [0.7881, 0.2087, 0.7839, 0.2085, 0.7963, 0.2378, 0.8007, 0.2386, 0.8007, 0.2386, 0.7719, 0.2528, 0.7591, 0.2231, 0.7881, 0.2087, 0.8007, 0.2386, 0.7963, 0.2378, 0.768, 0.2517, 0.7719, 0.2528, 0.7963, 0.2378, 0.7839, 0.2085, 0.7555, 0.2225, 0.768, 0.2517, 0.7719, 0.2528, 0.768, 0.2517, 0.7555, 0.2225, 0.7591, 0.2231, 0.7591, 0.2231, 0.7555, 0.2225, 0.7839, 0.2085, 0.7881, 0.2087])
me_plane_028.materials.append(mat_material)
me_plane_028.update()
me_plane_029 = bpy.data.meshes.new('Plane.029')
me_plane_029.from_pydata([(-10.11, 24.18, 0.3723), (-10.11, 24.96, 0.3723), (-9.334, 24.18, 0.3723), (-10.11, 24.18, -0.6899), (-10.11, 24.96, -0.6899), (-9.334, 24.18, -0.6899), (-9.334, 24.96, -0.6899), (-9.334, 24.96, 0.3723)], [], [(1, 4, 3, 0), (0, 2, 7, 1), (0, 3, 5, 2), (3, 4, 6, 5), (2, 5, 6, 7), (7, 6, 4, 1)])
_uv = me_plane_029.uv_layers.new(name='UVMap')
_uv.uv.foreach_set('vector', [0.6999, 0.0, 0.6973, 0.003879, 0.7105, 0.03503, 0.7133, 0.0318, 0.7133, 0.0318, 0.6838, 0.04693, 0.6702, 0.01527, 0.6999, 0.0, 0.7133, 0.0318, 0.7105, 0.03503, 0.6815, 0.04985, 0.6838, 0.04693, 0.7105, 0.03503, 0.6973, 0.003879, 0.6682, 0.01884, 0.6815, 0.04985, 0.6838, 0.04693, 0.6815, 0.04985, 0.6682, 0.01884, 0.6702, 0.01527, 0.6702, 0.01527, 0.6682, 0.01884, 0.6973, 0.003879, 0.6999, 0.0])
me_plane_029.materials.append(mat_material)
me_plane_029.update()
me_plane_030 = bpy.data.meshes.new('Plane.030')
me_plane_030.from_pydata([(8.411, 5.66, 0.3723), (8.411, 6.436, 0.3723), (9.187, 5.66, 0.3723), (8.411, 5.66, -0.6899), (8.411, 6.436, -0.6899), (9.187, 5.66, -0.6899), (9.187, 6.436, -0.6899), (9.187, 6.436, 0.3723)], [], [(1, 4, 3, 0), (0, 2, 7, 1), (0, 3, 5, 2), (3, 4, 6, 5), (2, 5, 6, 7), (7, 6, 4, 1)])
_uv = me_plane_030.uv_layers.new(name='UVMap')
_uv.uv.foreach_set('vector', [0.3679, 0.9656, 0.3713, 0.9524, 0.384, 0.9754, 0.3807, 0.9889, 0.3807, 0.9889, 0.356, 1.0, 0.3431, 0.9768, 0.3679, 0.9656, 0.3807, 0.9889, 0.384, 0.9754, 0.3597, 0.9863, 0.356, 1.0, 0.384, 0.9754, 0.3713, 0.9524, 0.347, 0.9634, 0.3597, 0.9863, 0.356, 1.0, 0.3597, 0.9863, 0.347, 0.9634, 0.3431, 0.9768, 0.3431, 0.9768, 0.347, 0.9634, 0.3713, 0.9524, 0.3679, 0.9656])
me_plane_030.materials.append(mat_material)
me_plane_030.update()
me_plane_031 = bpy.data.meshes.new('Plane.031')
me_plane_031.from_pydata([(8.411, 10.32, 0.3723), (8.411, 11.09, 0.3723), (9.187, 10.32, 0.3723), (8.411, 10.32, -0.6899), (8.411, 11.09, -0.6899), (9.187, 10.32, -0.6899), (9.187, 11.09, -0.6899), (9.187, 11.09, 0.3723)], [], [(1, 4, 3, 0), (0, 2, 7, 1), (0, 3, 5, 2), (3, 4, 6, 5), (2, 5, 6, 7), (7, 6, 4, 1)])
_uv = me_plane_031.uv_layers.new(name='UVMap')
_uv.uv.foreach_set('vector', [0.2885, 0.8214, 0.2934, 0.8105, 0.3066, 0.8346, 0.302, 0.8459, 0.302, 0.8459, 0.2768, 0.8576, 0.2632, 0.8332, 0.2885, 0.8214, 0.302, 0.8459, 0.3066, 0.8346, 0.2819, 0.8461, 0.2768, 0.8576, 0.3066, 0.8346, 0.2934, 0.8105, 0.2686, 0.822, 0.2819, 0.8461, 0.2768, 0.8576, 0.2819, 0.8461, 0.2686, 0.822, 0.2632, 0.8332, 0.2632, 0.8332, 0.2686, 0.822, 0.2934, 0.8105, 0.2885, 0.8214])
me_plane_031.materials.append(mat_material)
me_plane_031.update()
me_plane_032 = bpy.data.meshes.new('Plane.032')
me_plane_032.from_pydata([(8.411, 14.63, 0.3723), (8.411, 15.41, 0.3723), (9.187, 14.63, 0.3723), (8.411, 14.63, -0.6899), (8.411, 15.41, -0.6899), (9.187, 14.63, -0.6899), (9.187, 15.41, -0.6899), (9.187, 15.41, 0.3723)], [], [(1, 4, 3, 0), (0, 2, 7, 1), (0, 3, 5, 2), (3, 4, 6, 5), (2, 5, 6, 7), (7, 6, 4, 1)])
_uv = me_plane_032.uv_layers.new(name='UVMap')
_uv.uv.foreach_set('vector', [0.2113, 0.6813, 0.2177, 0.6726, 0.2316, 0.6979, 0.2254, 0.707, 0.2254, 0.707, 0.1998, 0.7193, 0.1856, 0.6937, 0.2113, 0.6813, 0.2254, 0.707, 0.2316, 0.6979, 0.2064, 0.7099, 0.1998, 0.7193, 0.2316, 0.6979, 0.2177, 0.6726, 0.1925, 0.6848, 0.2064, 0.7099, 0.1998, 0.7193, 0.2064, 0.7099, 0.1925, 0.6848, 0.1856, 0.6937, 0.1856, 0.6937, 0.1925, 0.6848, 0.2177, 0.6726, 0.2113, 0.6813])
me_plane_032.materials.append(mat_material)
me_plane_032.update()
me_plane_033 = bpy.data.meshes.new('Plane.033')
me_plane_033.from_pydata([(8.411, 18.95, 0.3723), (8.411, 19.72, 0.3723), (9.187, 18.95, 0.3723), (8.411, 18.95, -0.6899), (8.411, 19.72, -0.6899), (9.187, 18.95, -0.6899), (9.187, 19.72, -0.6899), (9.187, 19.72, 0.3723)], [], [(1, 4, 3, 0), (0, 2, 7, 1), (0, 3, 5, 2), (3, 4, 6, 5), (2, 5, 6, 7), (7, 6, 4, 1)])
_uv = me_plane_033.uv_layers.new(name='UVMap')
_uv.uv.foreach_set('vector', [0.1303, 0.5345, 0.1384, 0.5283, 0.153, 0.5547, 0.1452, 0.5614, 0.1452, 0.5614, 0.1191, 0.5743, 0.1042, 0.5474, 0.1303, 0.5345, 0.1452, 0.5614, 0.153, 0.5547, 0.1274, 0.5674, 0.1191, 0.5743, 0.153, 0.5547, 0.1384, 0.5283, 0.1127, 0.541, 0.1274, 0.5674, 0.1191, 0.5743, 0.1274, 0.5674, 0.1127, 0.541, 0.1042, 0.5474, 0.1042, 0.5474, 0.1127, 0.541, 0.1384, 0.5283, 0.1303, 0.5345])
me_plane_033.materials.append(mat_material)
me_plane_033.update()
me_plane_034 = bpy.data.meshes.new('Plane.034')
me_plane_034.from_pydata([(8.411, 24.18, 0.3723), (8.411, 24.96, 0.3723), (9.187, 24.18, 0.3723), (8.411, 24.18, -0.6899), (8.411, 24.96, -0.6899), (9.187, 24.18, -0.6899), (9.187, 24.96, -0.6899), (9.187, 24.96, 0.3723)], [], [(1, 4, 3, 0), (0, 2, 7, 1), (0, 3, 5, 2), (3, 4, 6, 5), (2, 5, 6, 7), (7, 6, 4, 1)])
_uv = me_plane_034.uv_layers.new(name='UVMap')
_uv.uv.foreach_set('vector', [0.0267, 0.3464, 0.03697, 0.3435, 0.0524, 0.3716, 0.04247, 0.375, 0.04247, 0.375, 0.01585, 0.3886, 0.0, 0.3601, 0.0267, 0.3464, 0.04247, 0.375, 0.0524, 0.3716, 0.02626, 0.385, 0.01585, 0.3886, 0.0524, 0.3716, 0.03697, 0.3435, 0.01075, 0.357, 0.02626, 0.385, 0.01585, 0.3886, 0.02626, 0.385, 0.01075, 0.357, 0.0, 0.3601, 0.0, 0.3601, 0.01075, 0.357, 0.03697, 0.3435, 0.0267, 0.3464])
me_plane_034.materials.append(mat_material)
me_plane_034.update()
me_plane_035 = bpy.data.meshes.new('Plane.035')
me_plane_035.from_pydata([(-3.84, 27.41, 0.0), (-3.84, 35.09, 0.0), (3.84, 27.41, 0.0), (-3.84, 27.41, -0.3176), (-3.84, 35.09, -0.3176), (3.84, 27.41, -0.3176), (3.84, 35.09, -0.3176), (3.84, 35.09, 0.0), (1.497, 29.72, 0.0), (1.497, 35.12, 1.504), (3.585, 29.72, 0.0), (1.497, 29.72, -0.3176), (1.497, 35.12, -0.06852), (3.585, 29.72, -0.3176), (3.585, 35.12, -0.06852), (3.585, 35.12, 1.504), (-3.319, 32.63, 0.0), (-3.319, 35.12, 1.504), (-1.231, 32.63, 0.0), (-3.319, 29.72, -0.3176), (-3.319, 35.12, -0.06852), (-1.231, 29.72, -0.3176), (-1.231, 35.12, -0.06852), (-1.231, 35.12, 1.504)], [], [(1, 4, 3, 0), (0, 2, 7, 1), (0, 3, 5, 2), (3, 4, 6, 5), (2, 5, 6, 7), (7, 6, 4, 1), (9, 12, 11, 8), (8, 10, 15, 9), (8, 11, 13, 10), (11, 12, 14, 13), (10, 13, 14, 15), (15, 14, 12, 9), (17, 20, 19, 16), (16, 18, 23, 17), (16, 19, 21, 18), (19, 20, 22, 21), (18, 21, 22, 23), (23, 22, 20, 17)])
_uv = me_plane_035.uv_layers.new(name='UVMap')
_uv.uv.foreach_set('vector', [0.5678, 0.4057, 0.5678, 0.3925, 0.2492, 0.3925, 0.2492, 0.4057, 0.288, 0.2095, 0.6066, 0.2095, 0.6066, 0.528, 0.288, 0.528, 0.288, 0.4057, 0.288, 0.3925, 0.6066, 0.3925, 0.6066, 0.4057, 0.288, 0.2095, 0.288, 0.528, 0.6066, 0.528, 0.6066, 0.2095, 0.2492, 0.4057, 0.2492, 0.3925, 0.5678, 0.3925, 0.5678, 0.4057, 0.6066, 0.4057, 0.6066, 0.3925, 0.288, 0.3925, 0.288, 0.4057, 0.708, 0.5887, 0.708, 0.4487, 0.2272, 0.4265, 0.2272, 0.4548, 0.6214, 0.2069, 0.8073, 0.2069, 0.8073, 0.6877, 0.6214, 0.6877, 0.6214, 0.4548, 0.6214, 0.4265, 0.8073, 0.4265, 0.8073, 0.4548, 0.6214, 0.2069, 0.6214, 0.6877, 0.8073, 0.6877, 0.8073, 0.2069, 0.2272, 0.4548, 0.2272, 0.4265, 0.708, 0.4487, 0.708, 0.5887, 0.8073, 0.5887, 0.8073, 0.4487, 0.6214, 0.4487, 0.6214, 0.5887, 0.708, 0.5887, 0.708, 0.4487, 0.2272, 0.4265, 0.4862, 0.4548, 0.1927, 0.4659, 0.3786, 0.4659, 0.3786, 0.6877, 0.1927, 0.6877, 0.1927, 0.4659, 0.1927, 0.2069, 0.3786, 0.2069, 0.3786, 0.4659, 0.1927, 0.2069, 0.1927, 0.6877, 0.3786, 0.6877, 0.3786, 0.2069, 0.4862, 0.4548, 0.2272, 0.4265, 0.708, 0.4487, 0.708, 0.5887, 0.3786, 0.5887, 0.3786, 0.4487, 0.1927, 0.4487, 0.1927, 0.5887])
me_plane_035.materials.append(mat_material)
me_plane_035.update()

# ---- objects
ob_box = bpy.data.objects.new('Box', me_plane)
ob_tree1 = bpy.data.objects.new('Tree1', me_cube)
ob_playerspawn = bpy.data.objects.new('PlayerSpawn', me_cube_001)
ob_tree1_001 = bpy.data.objects.new('Tree1.001', me_cube_002)
ob_tree1_002 = bpy.data.objects.new('Tree1.002', me_cube_003)
ob_tree1_003 = bpy.data.objects.new('Tree1.003', me_cube_004)
ob_desk = bpy.data.objects.new('Desk', me_cube_005)
ob_platform_move_2 = bpy.data.objects.new('platform_move_2', me_plane_001)
ob_box_001 = bpy.data.objects.new('Box.001', me_plane_002)
ob_platform_move_2_001 = bpy.data.objects.new('platform_move_2.001', me_plane_003)
ob_platform_move_2_002 = bpy.data.objects.new('platform_move_2.002', me_plane_004)
ob_platform_move_2_003 = bpy.data.objects.new('platform_move_2.003', me_plane_005)
ob_platform_move_2_004 = bpy.data.objects.new('platform_move_2.004', me_plane_006)
ob_box_002 = bpy.data.objects.new('Box.002', me_plane_007)
ob_box_003 = bpy.data.objects.new('Box.003', me_plane_008)
ob_box_004 = bpy.data.objects.new('Box.004', me_plane_009)
ob_box_005 = bpy.data.objects.new('Box.005', me_plane_010)
ob_box_006 = bpy.data.objects.new('Box.006', me_plane_011)
ob_box_007 = bpy.data.objects.new('Box.007', me_plane_012)
ob_box_008 = bpy.data.objects.new('Box.008', me_plane_013)
ob_box_009 = bpy.data.objects.new('Box.009', me_plane_014)
ob_box_010 = bpy.data.objects.new('Box.010', me_plane_015)
ob_box_011 = bpy.data.objects.new('Box.011', me_plane_016)
ob_box_012 = bpy.data.objects.new('Box.012', me_plane_017)
ob_zplatform_move_2_005 = bpy.data.objects.new('zplatform_move_2.005', me_plane_018)
ob_platform_move_2_005 = bpy.data.objects.new('platform_move_2.005', me_plane_019)
ob_platform_move_2_006 = bpy.data.objects.new('platform_move_2.006', me_plane_020)
ob_platform_move_2_007 = bpy.data.objects.new('platform_move_2.007', me_plane_021)
ob_platform_move_2_008 = bpy.data.objects.new('platform_move_2.008', me_plane_022)
ob_platform_move_2_009 = bpy.data.objects.new('platform_move_2.009', me_plane_023)
ob_box_013 = bpy.data.objects.new('Box.013', me_plane_024)
ob_box_014 = bpy.data.objects.new('Box.014', me_plane_025)
ob_box_015 = bpy.data.objects.new('Box.015', me_plane_026)
ob_box_016 = bpy.data.objects.new('Box.016', me_plane_027)
ob_box_017 = bpy.data.objects.new('Box.017', me_plane_028)
ob_box_018 = bpy.data.objects.new('Box.018', me_plane_029)
ob_box_019 = bpy.data.objects.new('Box.019', me_plane_030)
ob_box_020 = bpy.data.objects.new('Box.020', me_plane_031)
ob_box_021 = bpy.data.objects.new('Box.021', me_plane_032)
ob_box_022 = bpy.data.objects.new('Box.022', me_plane_033)
ob_box_023 = bpy.data.objects.new('Box.023', me_plane_034)
ob_box_024 = bpy.data.objects.new('Box.024', me_plane_035)

# ---- transforms, parenting, visibility, modifiers, constraints
ob_box.location = (0.0, 0.0, 0.0)
ob_box.rotation_euler = (0.0, -0.0, 3.142)
ob_tree1.location = (0.0, 0.0, 0.0)
ob_tree1.rotation_euler = (0.0, -0.0, 3.142)
ob_playerspawn.location = (0.0, 0.0, 0.0)
ob_playerspawn.rotation_euler = (0.0, -0.0, 3.142)
ob_tree1_001.location = (0.0, 0.0, 0.0)
ob_tree1_001.rotation_euler = (0.0, -0.0, 3.142)
ob_tree1_002.location = (0.0, 0.0, 0.0)
ob_tree1_002.rotation_euler = (0.0, -0.0, 3.142)
ob_tree1_003.location = (0.0, 0.0, 0.0)
ob_tree1_003.rotation_euler = (0.0, -0.0, 3.142)
ob_desk.location = (0.0, 0.0, 0.0)
ob_desk.rotation_euler = (0.0, -0.0, 3.142)
ob_platform_move_2.location = (0.0, 0.0, 0.0)
ob_platform_move_2.rotation_euler = (0.0, -0.0, 3.142)
ob_box_001.location = (0.0, 0.0, 0.0)
ob_box_001.rotation_euler = (0.0, -0.0, 3.142)
ob_platform_move_2_001.location = (0.0, 0.0, 0.0)
ob_platform_move_2_001.rotation_euler = (0.0, -0.0, 3.142)
ob_platform_move_2_002.location = (0.0, 0.0, 0.0)
ob_platform_move_2_002.rotation_euler = (0.0, -0.0, 3.142)
ob_platform_move_2_003.location = (0.0, 0.0, 0.0)
ob_platform_move_2_003.rotation_euler = (0.0, -0.0, 3.142)
ob_platform_move_2_004.location = (0.0, 0.0, 0.0)
ob_platform_move_2_004.rotation_euler = (0.0, -0.0, 3.142)
ob_box_002.location = (0.0, 0.0, 1.035)
ob_box_002.rotation_euler = (0.0, -0.0, 3.142)
ob_box_002.scale = (1.0, 1.0, 0.5569)
ob_box_003.location = (0.0, 0.0, 1.035)
ob_box_003.rotation_euler = (0.0, -0.0, 3.142)
ob_box_003.scale = (1.0, 1.0, 0.5569)
ob_box_004.location = (0.0, 0.0, 1.035)
ob_box_004.rotation_euler = (0.0, -0.0, 3.142)
ob_box_004.scale = (1.0, 1.0, 0.5569)
ob_box_005.location = (0.0, 0.0, 1.035)
ob_box_005.rotation_euler = (0.0, -0.0, 3.142)
ob_box_005.scale = (1.0, 1.0, 0.5569)
ob_box_006.location = (0.0, 0.0, 1.035)
ob_box_006.rotation_euler = (0.0, -0.0, 3.142)
ob_box_006.scale = (1.0, 1.0, 0.5569)
ob_box_007.location = (0.0, 0.0, 1.035)
ob_box_007.rotation_euler = (0.0, -0.0, 3.142)
ob_box_007.scale = (1.0, 1.0, 0.5569)
ob_box_008.location = (0.0, 0.0, 1.035)
ob_box_008.rotation_euler = (0.0, -0.0, 3.142)
ob_box_008.scale = (1.0, 1.0, 0.5569)
ob_box_009.location = (0.0, 0.0, 1.035)
ob_box_009.rotation_euler = (0.0, -0.0, 3.142)
ob_box_009.scale = (1.0, 1.0, 0.5569)
ob_box_010.location = (0.0, 0.0, 1.035)
ob_box_010.rotation_euler = (0.0, -0.0, 3.142)
ob_box_010.scale = (1.0, 1.0, 0.5569)
ob_box_011.location = (0.0, 0.0, 1.035)
ob_box_011.rotation_euler = (0.0, -0.0, 3.142)
ob_box_011.scale = (1.0, 1.0, 0.5569)
ob_box_012.location = (0.0, 0.0, 0.0)
ob_box_012.rotation_euler = (0.0, -0.0, 3.142)
ob_zplatform_move_2_005.location = (0.0, -13.29, 0.0)
ob_zplatform_move_2_005.rotation_euler = (0.0, -0.0, 3.142)
ob_platform_move_2_005.location = (0.0, 0.0, 12.13)
ob_platform_move_2_005.rotation_euler = (0.0, -0.0, 3.142)
ob_platform_move_2_006.location = (0.0, 0.0, 12.13)
ob_platform_move_2_006.rotation_euler = (0.0, -0.0, 3.142)
ob_platform_move_2_007.location = (0.0, 0.0, 12.13)
ob_platform_move_2_007.rotation_euler = (0.0, -0.0, 3.142)
ob_platform_move_2_008.location = (0.0, 0.0, 12.13)
ob_platform_move_2_008.rotation_euler = (0.0, -0.0, 3.142)
ob_platform_move_2_009.location = (0.0, 0.0, 12.13)
ob_platform_move_2_009.rotation_euler = (0.0, -0.0, 3.142)
ob_box_013.location = (0.0, 0.0, 12.18)
ob_box_013.rotation_euler = (0.0, -0.0, 3.142)
ob_box_014.location = (0.0, 0.0, 12.98)
ob_box_014.rotation_euler = (0.0, -0.0, 3.142)
ob_box_014.scale = (1.0, 1.0, 0.5569)
ob_box_015.location = (0.0, 0.0, 12.98)
ob_box_015.rotation_euler = (0.0, -0.0, 3.142)
ob_box_015.scale = (1.0, 1.0, 0.5569)
ob_box_016.location = (0.0, 0.0, 12.98)
ob_box_016.rotation_euler = (0.0, -0.0, 3.142)
ob_box_016.scale = (1.0, 1.0, 0.5569)
ob_box_017.location = (0.0, 0.0, 12.98)
ob_box_017.rotation_euler = (0.0, -0.0, 3.142)
ob_box_017.scale = (1.0, 1.0, 0.5569)
ob_box_018.location = (0.0, 0.0, 12.98)
ob_box_018.rotation_euler = (0.0, -0.0, 3.142)
ob_box_018.scale = (1.0, 1.0, 0.5569)
ob_box_019.location = (0.0, 0.0, 12.98)
ob_box_019.rotation_euler = (0.0, -0.0, 3.142)
ob_box_019.scale = (1.0, 1.0, 0.5569)
ob_box_020.location = (0.0, 0.0, 12.98)
ob_box_020.rotation_euler = (0.0, -0.0, 3.142)
ob_box_020.scale = (1.0, 1.0, 0.5569)
ob_box_021.location = (0.0, 0.0, 12.98)
ob_box_021.rotation_euler = (0.0, -0.0, 3.142)
ob_box_021.scale = (1.0, 1.0, 0.5569)
ob_box_022.location = (0.0, 0.0, 12.98)
ob_box_022.rotation_euler = (0.0, -0.0, 3.142)
ob_box_022.scale = (1.0, 1.0, 0.5569)
ob_box_023.location = (0.0, 0.0, 12.98)
ob_box_023.rotation_euler = (0.0, -0.0, 3.142)
ob_box_023.scale = (1.0, 1.0, 0.5569)
ob_box_024.location = (0.0, 0.0, 0.0)
ob_box_024.rotation_euler = (0.0, -0.0, 3.142)

# ---- collection membership
col_collection.objects.link(ob_box)
col_collection.objects.link(ob_tree1)
col_collection.objects.link(ob_playerspawn)
col_collection.objects.link(ob_tree1_001)
col_collection.objects.link(ob_tree1_002)
col_collection.objects.link(ob_tree1_003)
col_collection.objects.link(ob_desk)
col_collection.objects.link(ob_platform_move_2)
col_collection.objects.link(ob_box_001)
col_collection.objects.link(ob_platform_move_2_001)
col_collection.objects.link(ob_platform_move_2_002)
col_collection.objects.link(ob_platform_move_2_003)
col_collection.objects.link(ob_platform_move_2_004)
col_collection.objects.link(ob_box_002)
col_collection.objects.link(ob_box_003)
col_collection.objects.link(ob_box_004)
col_collection.objects.link(ob_box_005)
col_collection.objects.link(ob_box_006)
col_collection.objects.link(ob_box_007)
col_collection.objects.link(ob_box_008)
col_collection.objects.link(ob_box_009)
col_collection.objects.link(ob_box_010)
col_collection.objects.link(ob_box_011)
col_collection.objects.link(ob_box_012)
col_collection.objects.link(ob_zplatform_move_2_005)
col_collection.objects.link(ob_platform_move_2_005)
col_collection.objects.link(ob_platform_move_2_006)
col_collection.objects.link(ob_platform_move_2_007)
col_collection.objects.link(ob_platform_move_2_008)
col_collection.objects.link(ob_platform_move_2_009)
col_collection.objects.link(ob_box_013)
col_collection.objects.link(ob_box_014)
col_collection.objects.link(ob_box_015)
col_collection.objects.link(ob_box_016)
col_collection.objects.link(ob_box_017)
col_collection.objects.link(ob_box_018)
col_collection.objects.link(ob_box_019)
col_collection.objects.link(ob_box_020)
col_collection.objects.link(ob_box_021)
col_collection.objects.link(ob_box_022)
col_collection.objects.link(ob_box_023)
col_collection.objects.link(ob_box_024)

# ---- scene / render settings (as saved in the file)
scene.frame_start = 1; scene.frame_end = 250; scene.frame_set(0)
scene.render.engine = 'BLENDER_EEVEE_NEXT'
scene.render.bake_bias = 0.0
scene.render.bake_samples = 0
scene.cycles.sampling_pattern = 'TABULATED_SOBOL'
scene.eevee.use_volume_custom_range = False
bpy.context.view_layer.update()

# ---- added for rendering (the .blend has no active camera and no usable light): camera, sun
cam_auto = bpy.data.cameras.new('AutoCamera')
cam_auto.lens = 50.0
cam_auto.sensor_width = 36.0
cam_auto.clip_end = 1000.0
ob_auto_camera = bpy.data.objects.new('AutoCamera', cam_auto)
scene.collection.objects.link(ob_auto_camera)
ob_auto_camera.location = (46.4478, -73.223, 43.2048)
ob_auto_camera.rotation_euler = (1.09748, -7.21219e-08, 0.694738)
scene.camera = ob_auto_camera
light_auto_sun = bpy.data.lights.new('AutoSun', 'SUN')
light_auto_sun.energy = 3.0
light_auto_sun.angle = 0.0523599
ob_auto_sun = bpy.data.objects.new('AutoSun', light_auto_sun)
scene.collection.objects.link(ob_auto_sun)
ob_auto_sun.rotation_euler = (0.872665, 0.174533, 0.523599)
bpy.context.view_layer.update()

